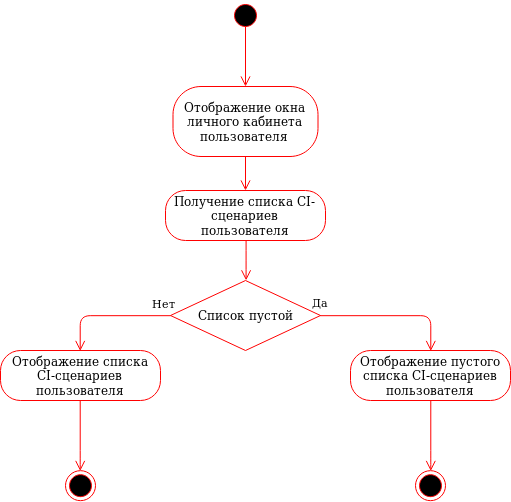

The diagram above was exported from draw.io. Its source (the exported page's mxGraphModel, read from the mxfile embedded in the PNG):
<mxGraphModel dx="1005" dy="556" grid="1" gridSize="10" guides="1" tooltips="1" connect="1" arrows="1" fold="1" page="1" pageScale="1" pageWidth="850" pageHeight="1100" math="0" shadow="0">
  <root>
    <mxCell id="0" />
    <mxCell id="1" parent="0" />
    <mxCell id="2" value="Нет" style="edgeStyle=orthogonalEdgeStyle;html=1;align=left;verticalAlign=top;endArrow=open;endSize=8;strokeColor=#ff0000;entryX=0.5;entryY=0;entryDx=0;entryDy=0;" edge="1" source="8" target="13" parent="1">
      <mxGeometry x="-0.6761" y="-25" relative="1" as="geometry">
        <mxPoint x="130" y="400" as="targetPoint" />
        <Array as="points">
          <mxPoint x="160" y="445" />
        </Array>
        <mxPoint as="offset" />
      </mxGeometry>
    </mxCell>
    <mxCell id="3" value="" style="ellipse;html=1;shape=endState;fillColor=#000000;strokeColor=#ff0000;" vertex="1" parent="1">
      <mxGeometry x="495" y="600.1666666666667" width="30" height="30" as="geometry" />
    </mxCell>
    <mxCell id="4" value="" style="ellipse;html=1;shape=startState;fillColor=#000000;strokeColor=#ff0000;" vertex="1" parent="1">
      <mxGeometry x="310" y="130" width="30" height="30" as="geometry" />
    </mxCell>
    <mxCell id="5" value="" style="edgeStyle=orthogonalEdgeStyle;html=1;verticalAlign=bottom;endArrow=open;endSize=8;strokeColor=#ff0000;" edge="1" parent="1">
      <mxGeometry relative="1" as="geometry">
        <mxPoint x="325" y="215.9999999999999" as="targetPoint" />
        <mxPoint x="325" y="155.9999999999999" as="sourcePoint" />
      </mxGeometry>
    </mxCell>
    <mxCell id="6" value="Отображение окна личного кабинета пользователя" style="rounded=1;whiteSpace=wrap;html=1;arcSize=40;fontColor=#000000;fillColor=#FFFFFF;strokeColor=#ff0000;" vertex="1" parent="1">
      <mxGeometry x="252.5" y="216" width="145" height="70" as="geometry" />
    </mxCell>
    <mxCell id="7" value="" style="edgeStyle=orthogonalEdgeStyle;html=1;verticalAlign=bottom;endArrow=open;endSize=8;strokeColor=#ff0000;" edge="1" parent="1">
      <mxGeometry relative="1" as="geometry">
        <mxPoint x="325" y="320" as="targetPoint" />
        <mxPoint x="325" y="285.9999999999999" as="sourcePoint" />
      </mxGeometry>
    </mxCell>
    <mxCell id="8" value="Список пустой" style="rhombus;whiteSpace=wrap;html=1;fillColor=#FFFFFF;strokeColor=#ff0000;" vertex="1" parent="1">
      <mxGeometry x="250" y="410" width="150" height="70" as="geometry" />
    </mxCell>
    <mxCell id="9" value="Да" style="edgeStyle=orthogonalEdgeStyle;html=1;align=left;verticalAlign=bottom;endArrow=open;endSize=8;strokeColor=#ff0000;" edge="1" source="8" parent="1">
      <mxGeometry x="0.5278" y="-120" relative="1" as="geometry">
        <mxPoint x="510.2941176470588" y="480.47058823529414" as="targetPoint" />
        <Array as="points">
          <mxPoint x="510" y="445" />
        </Array>
        <mxPoint y="-6" as="offset" />
      </mxGeometry>
    </mxCell>
    <mxCell id="10" value="Отображение пустого списка CI-сценариев пользователя" style="rounded=1;whiteSpace=wrap;html=1;arcSize=40;fontColor=#000000;fillColor=#FFFFFF;strokeColor=#ff0000;" vertex="1" parent="1">
      <mxGeometry x="430" y="480" width="160" height="50" as="geometry" />
    </mxCell>
    <mxCell id="11" value="" style="edgeStyle=orthogonalEdgeStyle;html=1;verticalAlign=bottom;endArrow=open;endSize=8;strokeColor=#ff0000;entryX=0.5;entryY=0;entryDx=0;entryDy=0;" edge="1" source="10" target="3" parent="1">
      <mxGeometry relative="1" as="geometry">
        <mxPoint x="520" y="590" as="targetPoint" />
        <Array as="points">
          <mxPoint x="510" y="590" />
          <mxPoint x="510" y="590" />
        </Array>
      </mxGeometry>
    </mxCell>
    <mxCell id="12" value="" style="ellipse;html=1;shape=endState;fillColor=#000000;strokeColor=#ff0000;" vertex="1" parent="1">
      <mxGeometry x="145" y="600.1666666666667" width="30" height="30" as="geometry" />
    </mxCell>
    <mxCell id="13" value="Отображение списка CI-сценариев пользователя" style="rounded=1;whiteSpace=wrap;html=1;arcSize=40;fontColor=#000000;fillColor=#FFFFFF;strokeColor=#ff0000;" vertex="1" parent="1">
      <mxGeometry x="80" y="480" width="160" height="50" as="geometry" />
    </mxCell>
    <mxCell id="14" value="" style="edgeStyle=orthogonalEdgeStyle;html=1;verticalAlign=bottom;endArrow=open;endSize=8;strokeColor=#ff0000;entryX=0.5;entryY=0;entryDx=0;entryDy=0;" edge="1" source="13" target="12" parent="1">
      <mxGeometry relative="1" as="geometry">
        <mxPoint x="170" y="590" as="targetPoint" />
        <Array as="points">
          <mxPoint x="160" y="590" />
          <mxPoint x="160" y="590" />
        </Array>
      </mxGeometry>
    </mxCell>
    <mxCell id="15" value="Получение списка CI-сценариев пользователя" style="rounded=1;whiteSpace=wrap;html=1;arcSize=40;fontColor=#000000;fillColor=#FFFFFF;strokeColor=#ff0000;" vertex="1" parent="1">
      <mxGeometry x="245" y="320" width="160" height="50" as="geometry" />
    </mxCell>
    <mxCell id="16" value="" style="edgeStyle=orthogonalEdgeStyle;html=1;verticalAlign=bottom;endArrow=open;endSize=8;strokeColor=#ff0000;entryX=0.5;entryY=0;entryDx=0;entryDy=0;" edge="1" source="15" target="8" parent="1">
      <mxGeometry relative="1" as="geometry">
        <mxPoint x="340" y="390" as="targetPoint" />
        <Array as="points" />
      </mxGeometry>
    </mxCell>
  </root>
</mxGraphModel>